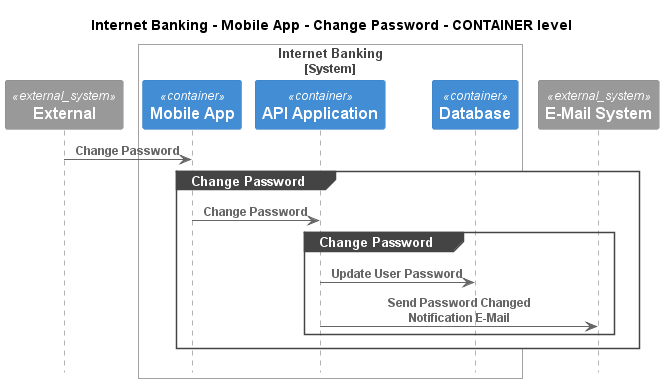

The diagram above was rendered by PlantUML. Its source (embedded in the PNG):
@startuml
!pragma layout smetana
!include ..\..\..\..\..\..\.c4s\C4_Sequence.puml

title Internet Banking - Mobile App - Change Password - CONTAINER level

System_Ext(C4InterFlow.SoftwareSystems.ExternalSystem, "External", "")

System_Boundary(BigBankPlc.SoftwareSystems.InternetBanking, "Internet Banking")
    Container(BigBankPlc.SoftwareSystems.InternetBanking.Containers.MobileApp, "Mobile App", "", "")
    Container(BigBankPlc.SoftwareSystems.InternetBanking.Containers.APIApplication, "API Application", "", "")
    ContainerDb(BigBankPlc.SoftwareSystems.InternetBanking.Containers.Database, "Database", "", "")
Boundary_End()
System_Ext(BigBankPlc.SoftwareSystems.EMailSystem, "E-Mail System", "")

Rel(C4InterFlow.SoftwareSystems.ExternalSystem, BigBankPlc.SoftwareSystems.InternetBanking.Containers.MobileApp, "Change Password")
group Change Password
Rel(BigBankPlc.SoftwareSystems.InternetBanking.Containers.MobileApp, BigBankPlc.SoftwareSystems.InternetBanking.Containers.APIApplication, "Change Password")
group Change Password
Rel(BigBankPlc.SoftwareSystems.InternetBanking.Containers.APIApplication, BigBankPlc.SoftwareSystems.InternetBanking.Containers.Database, "Update User Password")
Rel(BigBankPlc.SoftwareSystems.InternetBanking.Containers.APIApplication, BigBankPlc.SoftwareSystems.EMailSystem, "Send Password Changed Notification E-Mail")
end
end


@enduml